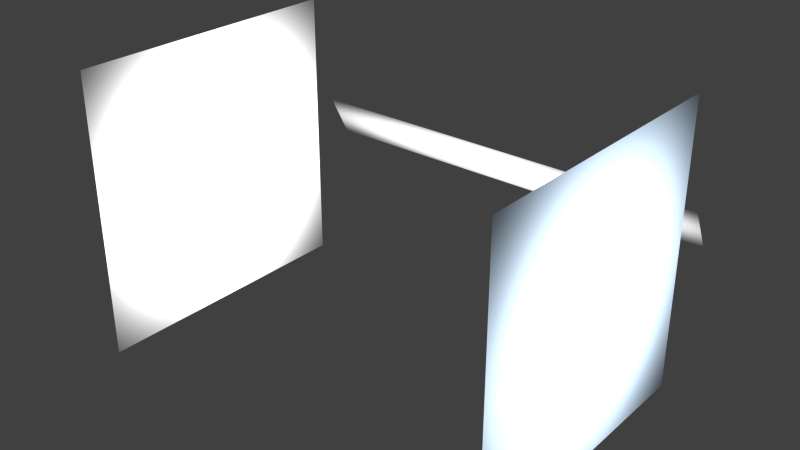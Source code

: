 # Source: 1_-_C_-_Studio_diffuse_white_Rim.blend  (saved by Blender 3.1.5; exported with 4.5.12 LTS)
import bpy
from mathutils import Matrix  # noqa: F401  (used for matrix-valued properties, if any)

bpy.ops.wm.read_factory_settings(use_empty=True)
scene = bpy.context.scene
scene.name = 'Scene'

# ---- collections
col_mll____cycles___studio_diffuse_white_rim = bpy.data.collections.new('MLL -  Cycles - Studio diffuse white rim'); scene.collection.children.link(col_mll____cycles___studio_diffuse_white_rim)

# ---- materials (node trees are filled in below, after node groups)
mat_oben = bpy.data.materials.new('oben')
mat_oben.alpha_threshold = 0.0
mat_oben.roughness = 0.5
mat_rechts = bpy.data.materials.new('rechts')
mat_rechts.alpha_threshold = 0.0
mat_rechts.roughness = 0.5
mat_links = bpy.data.materials.new('links')
mat_links.alpha_threshold = 0.0
mat_links.roughness = 0.5

# ---- node groups
ng_controller_softbox = bpy.data.node_groups.new('controller softbox', 'ShaderNodeTree')
_s = ng_controller_softbox.interface.new_socket(name='Emission', in_out='OUTPUT', socket_type='NodeSocketShader')
_s = ng_controller_softbox.interface.new_socket(name='farbe', in_out='INPUT', socket_type='NodeSocketColor')
_s.default_value = (0.8, 0.8, 0.8, 1.0)
_s = ng_controller_softbox.interface.new_socket(name='helligkeit', in_out='INPUT', socket_type='NodeSocketFloat')
_s.default_value = 6.6
_s.min_value = -1e+04
_s.max_value = 1e+04
_N = ng_controller_softbox.nodes; _L = ng_controller_softbox.links
n0 = _N.new('ShaderNodeTexCoord'); n0.name = 'Texture Coordinate'; n0.location = (-764, -185)
n1 = _N.new('ShaderNodeMapping'); n1.name = 'Mapping'; n1.location = (-567, 65)
n1.inputs[3].default_value = (0.6, 0.6, 0.6)
n2 = _N.new('ShaderNodeTexGradient'); n2.name = 'Gradient Texture'; n2.location = (-163, 132)
n2.gradient_type = 'SPHERICAL'
n3 = _N.new('ShaderNodeValToRGB'); n3.name = 'ColorRamp'; n3.location = (77, 185)
n3.color_ramp.interpolation = 'B_SPLINE'
while len(n3.color_ramp.elements) > 1: n3.color_ramp.elements.remove(n3.color_ramp.elements[-1])
n3.color_ramp.elements[0].position = 0.4136; n3.color_ramp.elements[0].color = (0.003874, 0.003874, 0.003874, 1.0)
_e = n3.color_ramp.elements.new(1.0); _e.color = (1.0, 1.0, 1.0, 1.0)
n4 = _N.new('ShaderNodeEmission'); n4.name = 'Emission'; n4.location = (764, -64)
n5 = _N.new('NodeGroupInput'); n5.name = 'Group Input'; n5.location = (-964, 0)
n6 = _N.new('NodeGroupOutput'); n6.name = 'Group Output'; n6.location = (964, 0)
n7 = _N.new('ShaderNodeMath'); n7.name = 'Math'; n7.location = (443, -29)
n7.operation = 'MULTIPLY'
n7.inputs[2].default_value = 0.0
_L.new(n4.outputs[0], n6.inputs[0])
_L.new(n2.outputs[0], n3.inputs[0])
_L.new(n0.outputs[2], n1.inputs[0])
_L.new(n1.outputs[0], n2.inputs[0])
_L.new(n3.outputs[0], n7.inputs[0])
_L.new(n7.outputs[0], n4.inputs[1])
_L.new(n5.outputs[0], n4.inputs[0])
_L.new(n5.outputs[1], n7.inputs[1])
n6.is_active_output = True

# ---- material node trees
mat_oben.use_nodes = True; mat_oben.node_tree.nodes.clear()
_N = mat_oben.node_tree.nodes; _L = mat_oben.node_tree.links
n0 = _N.new('ShaderNodeOutputMaterial'); n0.name = 'Material Output'; n0.location = (283, 390)
n1 = _N.new('ShaderNodeRGB'); n1.name = 'RGB'; n1.location = (-56, 414)
n1.outputs[0].default_value = (1.0, 1.0, 1.0, 1.0)
n2 = _N.new('ShaderNodeGroup'); n2.name = 'Group'; n2.location = (115, 394)
n2.node_tree = ng_controller_softbox
n2.inputs[1].default_value = 4.4
_L.new(n2.outputs[0], n0.inputs[0])
_L.new(n1.outputs[0], n2.inputs[0])
n0.is_active_output = True
mat_rechts.use_nodes = True; mat_rechts.node_tree.nodes.clear()
_N = mat_rechts.node_tree.nodes; _L = mat_rechts.node_tree.links
n0 = _N.new('ShaderNodeOutputMaterial'); n0.name = 'Material Output'; n0.location = (347, 323)
n1 = _N.new('ShaderNodeGroup'); n1.name = 'Group'; n1.location = (116, 346)
n1.node_tree = ng_controller_softbox
n1.inputs[1].default_value = 6.6
n2 = _N.new('ShaderNodeRGB'); n2.name = 'RGB'; n2.location = (-109, 393)
n2.outputs[0].default_value = (0.6716, 0.8277, 1.0, 1.0)
_L.new(n1.outputs[0], n0.inputs[0])
_L.new(n2.outputs[0], n1.inputs[0])
n0.is_active_output = True
mat_links.use_nodes = True; mat_links.node_tree.nodes.clear()
_N = mat_links.node_tree.nodes; _L = mat_links.node_tree.links
n0 = _N.new('ShaderNodeOutputMaterial'); n0.name = 'Material Output'; n0.location = (283, 390)
n1 = _N.new('ShaderNodeRGB'); n1.name = 'RGB'; n1.location = (-56, 414)
n1.outputs[0].default_value = (1.0, 1.0, 1.0, 1.0)
n2 = _N.new('ShaderNodeGroup'); n2.name = 'Group'; n2.location = (115, 394)
n2.node_tree = ng_controller_softbox
n2.inputs[1].default_value = 10.5
_L.new(n2.outputs[0], n0.inputs[0])
_L.new(n1.outputs[0], n2.inputs[0])
n0.is_active_output = True

# ---- world
world_world = bpy.data.worlds.new('World'); scene.world = world_world
world_world.color = (0.05088, 0.05088, 0.05088)
world_world.use_sun_shadow = False
world_world.sun_shadow_jitter_overblur = 0.0
world_world.cycles.sampling_method = 'MANUAL'
world_world.cycles.sample_map_resolution = 256

# ---- meshes
me_plane_003 = bpy.data.meshes.new('Plane.003')
me_plane_003.from_pydata([(-1.0, -1.0, 0.0), (1.0, -1.0, 0.0), (-1.0, 1.0, 0.0), (1.0, 1.0, 0.0)], [], [(0, 1, 3, 2)])
_uv = me_plane_003.uv_layers.new(name='UVMap')
_uv.uv.foreach_set('vector', [-0.9998, -0.9998, 0.9998, -0.9998, 0.9998, 0.9998, -0.9998, 0.9998])
me_plane_003.materials.append(mat_oben)
me_plane_003.use_remesh_preserve_volume = False
me_plane_003.use_remesh_preserve_attributes = False
me_plane_003.use_mirror_vertex_groups = False
me_plane_003.update()
me_plane_002 = bpy.data.meshes.new('Plane.002')
me_plane_002.from_pydata([(-1.0, -1.0, 0.0), (1.0, -1.0, 0.0), (-1.0, 1.0, 0.0), (1.0, 1.0, 0.0)], [], [(0, 1, 3, 2)])
_uv = me_plane_002.uv_layers.new(name='UVMap')
_uv.uv.foreach_set('vector', [-0.9998, -0.9998, 0.9998, -0.9998, 0.9998, 0.9998, -0.9998, 0.9998])
me_plane_002.materials.append(mat_rechts)
me_plane_002.use_remesh_preserve_volume = False
me_plane_002.use_remesh_preserve_attributes = False
me_plane_002.use_mirror_vertex_groups = False
me_plane_002.update()
me_plane_001 = bpy.data.meshes.new('Plane.001')
me_plane_001.from_pydata([(-1.0, -1.0, 0.0), (1.0, -1.0, 0.0), (-1.0, 1.0, 0.0), (1.0, 1.0, 0.0)], [], [(0, 1, 3, 2)])
_uv = me_plane_001.uv_layers.new(name='UVMap')
_uv.uv.foreach_set('vector', [-0.9998, -0.9998, 0.9998, -0.9998, 0.9998, 0.9998, -0.9998, 0.9998])
me_plane_001.materials.append(mat_links)
me_plane_001.use_remesh_preserve_volume = False
me_plane_001.use_remesh_preserve_attributes = False
me_plane_001.use_mirror_vertex_groups = False
me_plane_001.update()

# ---- objects
ob_mll___rimlight = bpy.data.objects.new('MLL - rimlight', me_plane_003)
ob_mll___right = bpy.data.objects.new('MLL - right', me_plane_002)
ob_mll___left = bpy.data.objects.new('MLL - left', me_plane_001)

# ---- transforms, parenting, visibility, modifiers, constraints
ob_mll___rimlight.location = (-1.251e-16, 10.02, 8.254)
ob_mll___rimlight.rotation_euler = (1.089, 3.142, 1.743e-07)
ob_mll___rimlight.scale = (12.09, 1.359, 8.0)
ob_mll___rimlight.display_type = 'WIRE'
ob_mll___rimlight.lineart.crease_threshold = 0.0
ob_mll___right.location = (12.0, 0.0, 8.0)
ob_mll___right.rotation_euler = (-0.0, 1.571, 0.0)
ob_mll___right.scale = (8.0, 8.0, 8.0)
ob_mll___right.display_type = 'WIRE'
ob_mll___right.lineart.crease_threshold = 0.0
ob_mll___left.location = (-12.0, 0.0, 8.0)
ob_mll___left.rotation_euler = (-0.0, 1.571, 0.0)
ob_mll___left.scale = (8.0, 8.0, 8.0)
ob_mll___left.display_type = 'WIRE'
ob_mll___left.lineart.crease_threshold = 0.0

# ---- collection membership
col_mll____cycles___studio_diffuse_white_rim.objects.link(ob_mll___rimlight)
col_mll____cycles___studio_diffuse_white_rim.objects.link(ob_mll___right)
col_mll____cycles___studio_diffuse_white_rim.objects.link(ob_mll___left)

# ---- scene / render settings (as saved in the file)
scene.frame_start = 1; scene.frame_end = 250; scene.frame_set(1)
scene.render.engine = 'CYCLES'
scene.render.resolution_percentage = 50
scene.render.dither_intensity = 0.0
scene.render.use_border = True
scene.cycles.use_denoising = False
scene.cycles.samples = 2000
scene.cycles.sampling_pattern = 'TABULATED_SOBOL'
scene.cycles.light_sampling_threshold = 0.0
scene.cycles.use_adaptive_sampling = False
scene.cycles.use_light_tree = False
scene.cycles.blur_glossy = 0.0
scene.cycles.pixel_filter_type = 'GAUSSIAN'
scene.cycles.sample_clamp_indirect = 0.0
scene.view_settings.view_transform = 'Standard'
bpy.context.view_layer.update()

# ---- added for rendering (the .blend has no active camera and no usable light): camera, sun
cam_auto = bpy.data.cameras.new('AutoCamera')
cam_auto.lens = 50.0
cam_auto.sensor_width = 36.0
cam_auto.clip_end = 1000.0
ob_auto_camera = bpy.data.objects.new('AutoCamera', cam_auto)
scene.collection.objects.link(ob_auto_camera)
ob_auto_camera.location = (31.8947, -36.9508, 33.5157)
ob_auto_camera.rotation_euler = (1.09748, -7.21219e-08, 0.694738)
scene.camera = ob_auto_camera
light_auto_sun = bpy.data.lights.new('AutoSun', 'SUN')
light_auto_sun.energy = 3.0
light_auto_sun.angle = 0.0523599
ob_auto_sun = bpy.data.objects.new('AutoSun', light_auto_sun)
scene.collection.objects.link(ob_auto_sun)
ob_auto_sun.rotation_euler = (0.872665, 0.174533, 0.523599)
bpy.context.view_layer.update()
